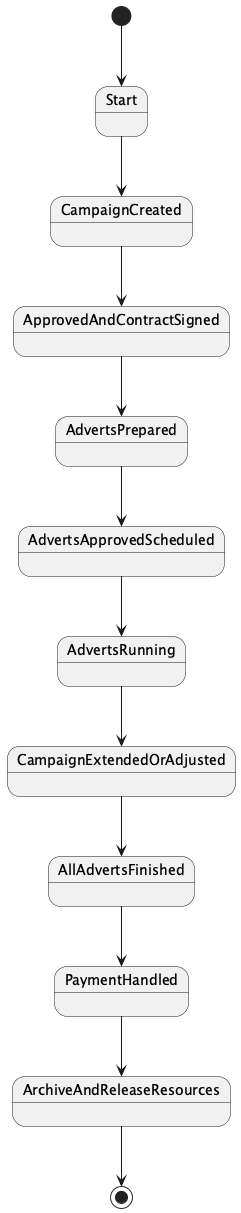

The diagram above was rendered by PlantUML. Its source (embedded in the PNG):
@startuml
[*] --> Start
Start --> CampaignCreated
CampaignCreated --> ApprovedAndContractSigned
ApprovedAndContractSigned --> AdvertsPrepared
AdvertsPrepared --> AdvertsApprovedScheduled
AdvertsApprovedScheduled --> AdvertsRunning
AdvertsRunning --> CampaignExtendedOrAdjusted
CampaignExtendedOrAdjusted --> AllAdvertsFinished
AllAdvertsFinished --> PaymentHandled
PaymentHandled --> ArchiveAndReleaseResources
ArchiveAndReleaseResources --> [*]
@enduml